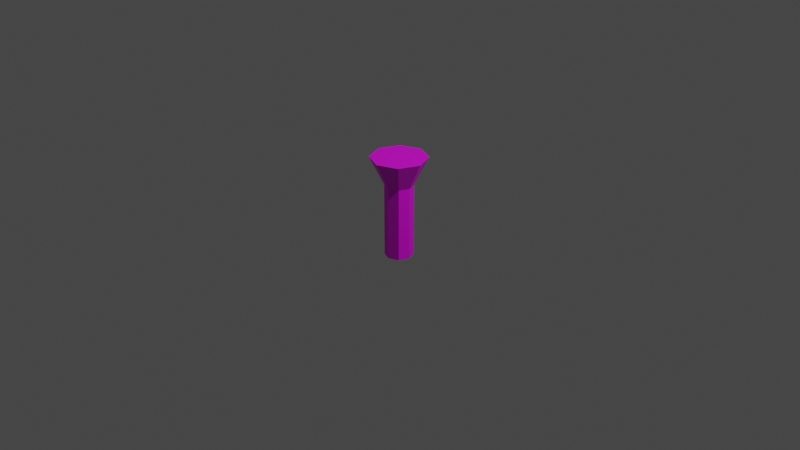 # Source: flashlight.blend  (saved by Blender 3.3.6; exported with 4.5.12 LTS)
import bpy
from mathutils import Matrix  # noqa: F401  (used for matrix-valued properties, if any)

bpy.ops.wm.read_factory_settings(use_empty=True)
scene = bpy.context.scene
scene.name = 'Scene'

# ---- collections
col_collection = bpy.data.collections.new('Collection'); scene.collection.children.link(col_collection)

# ---- images (referenced by path relative to the original .blend; pixels are not part of the script)
import os
ASSET_DIR = os.environ.get("B2B_ASSET_DIR", "")  # directory of the original .blend (textures are referenced by path, not embedded)
HERE = os.path.dirname(os.path.abspath(__file__))  # packed textures are extracted next to this script under _unpacked/

def load_image(name, relpath, width, height, colorspace="sRGB"):
    """Load a texture the original file referenced (path relative to the .blend, or extracted next to this script)."""
    p = next((c for c in (os.path.join(HERE, relpath), os.path.join(ASSET_DIR, relpath)) if relpath and os.path.exists(c)), "")
    if p:
        img = bpy.data.images.load(p, check_existing=True)
        img.name = name
    else:  # same state as the original file: an image datablock whose file is absent (Cycles renders it pink)
        img = bpy.data.images.new(name, width, height)
        img.source = "FILE"
        img.filepath = "//" + (relpath or name)
    img.colorspace_settings.name = colorspace
    return img
img_lamp_metal_png = load_image('lamp.metal.png', 'lamp.metal.png', 1024, 1024, 'sRGB')

# ---- materials (node trees are filled in below, after node groups)
mat_material_001 = bpy.data.materials.new('Material.001')
mat_material_001.use_transparent_shadow = False

# ---- material node trees
mat_material_001.use_nodes = True; mat_material_001.node_tree.nodes.clear()
_N = mat_material_001.node_tree.nodes; _L = mat_material_001.node_tree.links
n0 = _N.new('ShaderNodeBsdfPrincipled'); n0.name = 'Principled BSDF'; n0.location = (10, 300)
n0.distribution = 'GGX'
n0.subsurface_method = 'RANDOM_WALK_SKIN'
n0.inputs[3].default_value = 1.45
n0.inputs[27].default_value = (0.0, 0.0, 0.0, 1.0)
n0.inputs[28].default_value = 1.0
n1 = _N.new('ShaderNodeOutputMaterial'); n1.name = 'Material Output'; n1.location = (300, 300)
n2 = _N.new('ShaderNodeTexImage'); n2.name = 'Image Texture'; n2.location = (-280, 260)
n2.image = img_lamp_metal_png
_L.new(n0.outputs[0], n1.inputs[0])
_L.new(n2.outputs[0], n0.inputs[0])
n1.is_active_output = True

# ---- world
world_world = bpy.data.worlds.new('World'); scene.world = world_world
world_world.use_nodes = True; world_world.node_tree.nodes.clear()
_N = world_world.node_tree.nodes; _L = world_world.node_tree.links
n0 = _N.new('ShaderNodeOutputWorld'); n0.name = 'World Output'; n0.location = (300, 300)
n1 = _N.new('ShaderNodeBackground'); n1.name = 'Background'; n1.location = (10, 300)
n1.inputs[0].default_value = (0.05088, 0.05088, 0.05088, 1.0)
_L.new(n1.outputs[0], n0.inputs[0])
n0.is_active_output = True
world_world.color = (0.05088, 0.05088, 0.05088)
world_world.use_sun_shadow = False
world_world.sun_shadow_jitter_overblur = 0.0

# ---- cameras
cam_camera = bpy.data.cameras.new('Camera')
cam_camera.clip_end = 100.0
cam_camera.ortho_scale = 7.314

# ---- lights
light_light = bpy.data.lights.new('Light', 'POINT')
light_light.transmission_factor = 0.0
light_light.energy = 1000.0
light_light.shadow_soft_size = 0.1
light_light.shadow_maximum_resolution = 0.006
light_light.use_absolute_resolution = True

# ---- meshes
me_cylinder = bpy.data.meshes.new('Cylinder')
me_cylinder.from_pydata([(0.0, 0.3, -0.5), (0.0, -0.6, 0.8487), (0.4243, -0.4243, 0.8487), (0.2121, 0.2121, -0.5), (0.6, 0.0, 0.8487), (0.4243, 0.4243, 0.8487), (0.3, 0.0, -0.5), (0.0, 0.6, 0.8487), (-0.4243, 0.4243, 0.8487), (-0.6, 0.0, 0.8487), (0.2121, -0.2121, -0.5), (-0.4243, -0.4243, 0.8487), (0.0, -0.3, -0.5), (-0.2121, -0.2121, -0.5), (-0.3, 0.0, -0.5), (-0.2121, 0.2121, -0.5), (0.0, 0.3, 0.4737), (0.2121, 0.2121, 0.4737), (0.3, 0.0, 0.4737), (0.2121, -0.2121, 0.4737), (0.0, -0.3, 0.4737), (-0.2121, -0.2121, 0.4737), (-0.3, 0.0, 0.4737), (-0.2121, 0.2121, 0.4737)], [], [(3, 0, 16, 17), (18, 6, 3, 17), (19, 10, 6, 18), (20, 12, 10, 19), (21, 13, 12, 20), (14, 13, 21, 22), (15, 14, 22, 23), (0, 15, 23, 16), (15, 0, 3, 6, 10, 12, 13, 14), (19, 2, 1, 20), (18, 4, 2, 19), (17, 5, 4, 18), (7, 5, 17, 16), (8, 7, 16, 23), (9, 8, 23, 22), (11, 1, 2, 4, 5, 7, 8, 9), (11, 9, 22, 21), (20, 1, 11, 21)])
_uv = me_cylinder.uv_layers.new(name='UVMap')
_uv.uv.foreach_set('vector', [0.6181, 0.1937, 0.8246, 0.1937, 0.8246, 0.9979, 0.6181, 0.9979, 0.4116, 0.9979, 0.4116, 0.1937, 0.6181, 0.1937, 0.6181, 0.9979, 0.2052, 0.9979, 0.2052, 0.1937, 0.4116, 0.1937, 0.4116, 0.9979, -0.00132, 0.9979, -0.00132, 0.1937, 0.2052, 0.1937, 0.2052, 0.9979, 0.375, 0.9869, 0.375, 0.5, 0.5, 0.5, 0.5, 0.9869, 0.25, 0.5, 0.375, 0.5, 0.375, 0.9869, 0.25, 0.9869, 0.125, 0.5, 0.25, 0.5, 0.25, 0.9869, 0.125, 0.9869, 0.0, 0.5, 0.125, 0.5, 0.125, 0.9869, 0.0, 0.9869, 0.02537, 0.5933, 0.1821, 0.883, 0.4978, 0.9771, 0.7875, 0.8204, 0.8816, 0.5047, 0.7249, 0.215, 0.4092, 0.1209, 0.1194, 0.2776, 0.3349, 0.3349, 0.4197, 0.4197, 0.25, 0.49, 0.25, 0.37, 0.37, 0.25, 0.49, 0.25, 0.4197, 0.4197, 0.3349, 0.3349, 0.3349, 0.1651, 0.4197, 0.08029, 0.49, 0.25, 0.37, 0.25, 0.25, 0.01, 0.4197, 0.08029, 0.3349, 0.1651, 0.25, 0.13, 0.08029, 0.08029, 0.25, 0.01, 0.25, 0.13, 0.1651, 0.1651, 0.01, 0.25, 0.08029, 0.08029, 0.1651, 0.1651, 0.13, 0.25, 0.7503, 0.2435, 0.8399, 0.2807, 0.9296, 0.2435, 0.9667, 0.1539, 0.9296, 0.06424, 0.8399, 0.02711, 0.7503, 0.06424, 0.7131, 0.1539, 0.08029, 0.4197, 0.01, 0.25, 0.13, 0.25, 0.1651, 0.3349, 0.25, 0.37, 0.25, 0.49, 0.08029, 0.4197, 0.1651, 0.3349])
me_cylinder.materials.append(mat_material_001)
me_cylinder.update()

# ---- objects
ob_light = bpy.data.objects.new('Light', light_light)
ob_camera = bpy.data.objects.new('Camera', cam_camera)
ob_cylinder = bpy.data.objects.new('Cylinder', me_cylinder)

# ---- transforms, parenting, visibility, modifiers, constraints
ob_light.location = (4.076, 1.005, 5.904)
ob_light.rotation_euler = (0.6503, 0.05522, 1.866)
ob_light.lock_rotations_4d = False
ob_light.empty_display_type = 'ARROWS'
ob_light.color = (0.0, 0.0, 0.0, 0.0)
ob_light.lineart.crease_threshold = 0.0
ob_camera.location = (7.359, -6.926, 4.958)
ob_camera.rotation_euler = (1.109, 0.0, 0.8149)
ob_camera.lock_rotations_4d = False
ob_camera.empty_display_type = 'ARROWS'
ob_camera.color = (0.0, 0.0, 0.0, 0.0)
ob_camera.display_type = 'WIRE'
ob_camera.lineart.crease_threshold = 0.0
ob_cylinder.location = (0.0, 0.0, 0.0)
ob_cylinder.scale = (0.5, 0.5, 0.8)

# ---- collection membership
col_collection.objects.link(ob_light)
col_collection.objects.link(ob_camera)
col_collection.objects.link(ob_cylinder)

# ---- scene / render settings (as saved in the file)
scene.camera = ob_camera
scene.frame_start = 1; scene.frame_end = 250; scene.frame_set(1)
scene.render.engine = 'BLENDER_EEVEE_NEXT'
scene.cycles.sampling_pattern = 'TABULATED_SOBOL'
scene.cycles.use_light_tree = False
scene.view_settings.view_transform = 'Filmic'
bpy.context.view_layer.update()
